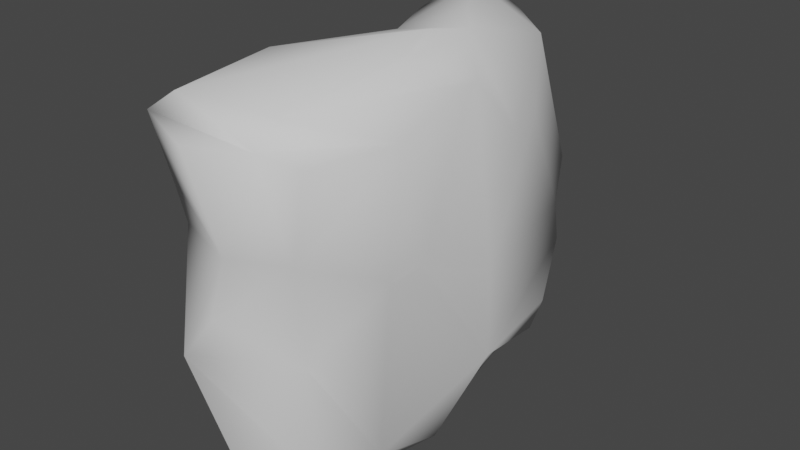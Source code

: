 # Source: Cailloux_2.blend  (saved by Blender 2.82.7; exported with 4.5.12 LTS)
import bpy
from mathutils import Matrix  # noqa: F401  (used for matrix-valued properties, if any)

bpy.ops.wm.read_factory_settings(use_empty=True)
scene = bpy.context.scene
scene.name = 'Scene'

# ---- collections
col_collection = bpy.data.collections.new('Collection'); scene.collection.children.link(col_collection)

# ---- world
world_world = bpy.data.worlds.new('World'); scene.world = world_world
world_world.use_nodes = True; world_world.node_tree.nodes.clear()
_N = world_world.node_tree.nodes; _L = world_world.node_tree.links
n0 = _N.new('ShaderNodeOutputWorld'); n0.name = 'World Output'; n0.location = (300, 300)
n1 = _N.new('ShaderNodeBackground'); n1.name = 'Background'; n1.location = (10, 300)
n1.inputs[0].default_value = (0.05088, 0.05088, 0.05088, 1.0)
_L.new(n1.outputs[0], n0.inputs[0])
n0.is_active_output = True
world_world.color = (0.05088, 0.05088, 0.05088)
world_world.use_sun_shadow = False
world_world.sun_shadow_jitter_overblur = 0.0

# ---- meshes
me_cube_002 = bpy.data.meshes.new('Cube.002')
me_cube_002.from_pydata([(-0.4081, 1.171, 1.789), (-0.487, -1.037, -1.728), (-0.6646, -1.828, 0.9723), (-0.6131, -0.7883, 1.739), (-0.4701, 0.8089, -1.732), (-0.5599, 0.9807, -1.61), (-0.5554, 1.045, 1.661), (0.501, -0.7332, -1.845), (0.5046, -1.78, 1.718), (0.4738, -2.012, 1.532), (0.4452, 0.9001, -1.551), (0.4917, 1.559, -1.579), (-0.544, -1.983, -0.5435), (-0.6642, -0.8834, -0.2821), (-0.4402, 0.5869, 1.595), (-0.8231, 0.7056, 1.067), (-0.8085, 0.08998, 1.002), (-0.8949, -0.3018, 0.987), (-0.7584, 0.8672, -0.2949), (0.09966, 2.041, -0.8676), (1.01, 0.07814, -0.926), (0.2985, 0.5838, 1.906), (0.4857, -0.1432, 1.953), (0.5555, -0.4756, 1.838), (0.8369, 0.5929, 0.9797), (0.4324, -1.568, -0.4572), (0.7631, -0.9369, 0.1504), (-0.1929, -1.956, -0.09358), (0.02399, -1.972, 0.5409), (0.7997, 0.3566, -0.2733), (0.6765, -0.4385, 0.06178), (-0.7105, -0.8057, 0.8054), (-0.9038, -0.295, -0.5767), (-0.7083, 0.07735, -0.1177), (-0.8835, -0.05556, -0.7278), (-0.6855, 0.4481, 0.5483), (-0.6853, 0.6922, 0.03381), (-0.5605, 1.783, 0.2986), (-0.3774, 2.023, -0.3308), (0.09606, 2.157, 0.6851), (0.257, 2.024, 0.6639), (-0.5265, -1.581, -1.779), (-0.58, -1.665, -1.456), (-0.8497, -1.85, 1.47), (-0.5527, 1.679, -1.507), (-0.449, 1.521, 1.51), (0.5183, -1.525, -1.607), (1.021, -1.15, 1.467), (0.7282, -1.812, 1.396), (0.5397, 0.9436, -1.475), (0.4354, 1.529, 1.507), (-0.5111, 0.2341, -1.83), (-0.6996, 0.1436, -1.633), (-0.6184, -0.4154, -1.662), (-0.635, -1.643, -0.2249), (-0.5916, -1.774, 0.5663), (-0.8563, -1.584, -0.9202), (-0.9088, -0.9385, 1.423), (-0.5231, 2.013, 0.1623), (-0.8006, 1.856, 0.006491), (-0.8546, 1.548, 0.159), (-0.4022, 1.589, -1.722), (0.043, 1.939, -1.34), (-0.1135, 1.291, 1.923), (-0.0001224, 1.743, 1.651), (0.6844, 1.124, 0.9334), (0.8135, 1.242, -0.9866), (0.5962, 1.781, 0.2746), (0.5966, 1.712, -0.1782), (0.5984, 1.783, -0.6049), (0.6034, -0.1314, -1.733), (0.7412, -0.3164, -1.701), (0.5866, -0.8698, -1.656), (0.6522, 0.1456, 1.921), (0.897, -0.06518, 1.612), (0.4485, -1.669, 0.4937), (0.2486, -1.559, -1.786), (-0.05747, -1.913, -1.49), (-0.5815, -1.793, 1.667), (-0.2086, -2.098, 1.436), (-0.1006, -0.242, -1.781)], [], [(63, 21, 50, 64), (23, 22, 3, 78, 8), (58, 37, 39), (47, 8, 9, 48), (62, 19, 69, 66), (49, 10, 11), (56, 52, 53, 1, 41, 42), (34, 18, 5, 52), (28, 55, 12, 27), (54, 55, 2, 31, 13), (11, 10, 4, 61), (63, 64, 45, 0), (40, 39, 64, 50), (10, 49, 70), (20, 71, 70), (75, 26, 47, 48), (76, 77, 42, 41), (53, 80, 70, 7, 1), (27, 25, 75, 28), (12, 46, 25, 27), (47, 26, 30, 74), (20, 26, 72, 71), (21, 63, 0, 6, 14), (34, 32, 33, 35, 36, 18), (58, 39, 40, 67, 68, 38), (64, 39, 37, 45), (76, 7, 71, 72, 46), (67, 40, 50, 65), (5, 44, 61, 4, 51, 52), (51, 80, 53, 52), (12, 55, 54), (17, 57, 3, 14), (5, 18, 36, 59, 44), (61, 62, 11), (71, 7, 70), (70, 80, 51, 4, 10), (72, 25, 46), (3, 57, 43, 78), (79, 43, 2, 55, 28), (56, 42, 77, 12), (29, 20, 66, 69, 68), (76, 41, 1, 7), (23, 74, 73, 22), (74, 23, 8, 47), (19, 38, 68, 69), (65, 50, 21, 73, 74, 24), (59, 60, 37, 58), (6, 0, 45, 37, 60, 15), (44, 59, 58, 38, 19, 62, 61), (33, 13, 31, 17, 16, 35), (79, 9, 8, 78, 43), (22, 73, 21, 14, 3), (57, 17, 31, 2, 43), (16, 17, 14, 6, 15), (16, 15, 60, 59, 36, 35), (77, 76, 46, 12), (26, 75, 25, 72), (48, 9, 79, 28, 75), (33, 32, 56, 54, 13), (67, 65, 24, 29, 68), (20, 29, 30, 26), (29, 24, 74, 30), (56, 12, 54), (66, 20, 70, 49, 11), (11, 62, 66), (32, 34, 52, 56)])
me_cube_002.polygons.foreach_set('use_smooth', [True] * 66)
_uv = me_cube_002.uv_layers.new(name='UVMap')
_uv.uv.foreach_set('vector', [0.7632, 0.5447, 0.7, 0.582, 0.6848, 0.5181, 0.7491, 0.5161, 0.6554, 0.6671, 0.6806, 0.6376, 0.8199, 0.7263, 0.8093, 0.7378, 0.6892, 0.7325, 0.511, 0.3085, 0.5342, 0.2916, 0.553, 0.386, 0.641, 0.7203, 0.6892, 0.7325, 0.6982, 0.738, 0.6705, 0.7337, 0.406, 0.3837, 0.4321, 0.3904, 0.4487, 0.4641, 0.3669, 0.5271, 0.3519, 0.53, 0.347, 0.5476, 0.3344, 0.5222, 0.4176, 0.9795, 0.1566, 0.6167, 0.1459, 0.6506, 0.1603, 0.6923, 0.1819, 0.726, 0.1758, 0.7321, 0.4346, 0.1192, 0.4771, 0.1875, 0.1659, 0.5626, 0.1566, 0.6167, 0.5426, 0.8715, 0.542, 0.9494, 0.4538, 0.9385, 0.4877, 0.9025, 0.4793, 0.968, 0.542, 0.9494, 0.5696, 0.9491, 0.5686, 0.05845, 0.4743, 0.9953, 0.3168, 0.5191, 0.347, 0.5476, 0.184, 0.5734, 0.2, 0.5247, 0.7632, 0.5447, 0.7491, 0.5161, 0.8143, 0.5238, 0.8024, 0.5509, 0.543, 0.4077, 0.7353, 0.5021, 0.7491, 0.5161, 0.6848, 0.5181, 0.347, 0.5476, 0.3688, 0.5419, 0.3483, 0.6349, 0.4308, 0.6165, 0.3613, 0.651, 0.3483, 0.6349, 0.5416, 0.7945, 0.5166, 0.7003, 0.641, 0.7203, 0.6705, 0.7337, 0.2862, 0.7265, 0.2401, 0.7411, 0.1758, 0.7321, 0.1819, 0.726, 0.1459, 0.6506, 0.2392, 0.6411, 0.3483, 0.6349, 0.3324, 0.6839, 0.1839, 0.6806, 0.4877, 0.9025, 0.4627, 0.7806, 0.5416, 0.7945, 0.5426, 0.8715, 0.4538, 0.9385, 0.3244, 0.7287, 0.4627, 0.7806, 0.4877, 0.9025, 0.6176, 0.7285, 0.5166, 0.7003, 0.5055, 0.6609, 0.6251, 0.6251, 0.4308, 0.6165, 0.4877, 0.6983, 0.3579, 0.699, 0.3613, 0.651, 0.7, 0.582, 0.7632, 0.5447, 0.8024, 0.5509, 0.8295, 0.5584, 0.825, 0.5888, 0.4346, 0.1192, 0.4527, 0.1007, 0.49, 0.1289, 0.5478, 0.1557, 0.5021, 0.1765, 0.4771, 0.1875, 0.511, 0.3085, 0.553, 0.386, 0.543, 0.4077, 0.5238, 0.4792, 0.4851, 0.4633, 0.473, 0.3264, 0.7491, 0.5161, 0.5846, 0.3927, 0.5342, 0.2916, 0.8143, 0.5238, 0.2862, 0.7265, 0.3324, 0.6839, 0.3613, 0.651, 0.3436, 0.7199, 0.3244, 0.7287, 0.5238, 0.4792, 0.543, 0.4077, 0.6848, 0.5181, 0.593, 0.5193, 0.1659, 0.5626, 0.1817, 0.5177, 0.2, 0.5247, 0.184, 0.5734, 0.1851, 0.6102, 0.1566, 0.6167, 0.1851, 0.6102, 0.2392, 0.6411, 0.1459, 0.6506, 0.1566, 0.6167, 0.4538, 0.9385, 0.542, 0.9494, 0.4793, 0.968, 0.8746, 0.6593, 0.861, 0.7056, 0.8336, 0.6922, 0.825, 0.5888, 0.1659, 0.5626, 0.4771, 0.1875, 0.5021, 0.1765, 0.4999, 0.2728, 0.1817, 0.5177, 0.2, 0.5247, 0.2564, 0.5064, 0.3168, 0.5191, 0.3613, 0.651, 0.3324, 0.6839, 0.3483, 0.6349, 0.3483, 0.6349, 0.2392, 0.6411, 0.1851, 0.6102, 0.184, 0.5734, 0.347, 0.5476, 0.3579, 0.699, 0.4627, 0.7806, 0.3244, 0.7287, 0.6075, 0.9649, 0.5908, 0.9811, 0.5918, 0.9549, 0.6038, 0.9423, 0.6006, 0.93, 0.5918, 0.9549, 0.5696, 0.9491, 0.542, 0.9494, 0.5426, 0.8715, 0.4176, 0.9795, 0.1758, 0.7321, 0.2401, 0.7411, 0.4538, 0.9385, 0.4778, 0.5957, 0.4308, 0.6165, 0.4074, 0.5124, 0.4487, 0.4641, 0.4851, 0.4633, 0.2862, 0.7265, 0.1819, 0.726, 0.1839, 0.6806, 0.3324, 0.6839, 0.6554, 0.6671, 0.6251, 0.6251, 0.6632, 0.6134, 0.6806, 0.6376, 0.6251, 0.6251, 0.6554, 0.6671, 0.6892, 0.7325, 0.641, 0.7203, 0.4321, 0.3904, 0.473, 0.3264, 0.4851, 0.4633, 0.4487, 0.4641, 0.593, 0.5193, 0.6848, 0.5181, 0.7, 0.582, 0.6632, 0.6134, 0.6251, 0.6251, 0.5803, 0.5725, 0.4999, 0.2728, 0.5137, 0.2456, 0.5342, 0.2916, 0.511, 0.3085, 0.8295, 0.5584, 0.8024, 0.5509, 0.8143, 0.5238, 0.5342, 0.2916, 0.5137, 0.2456, 0.8694, 0.5795, 0.1817, 0.5177, 0.4999, 0.2728, 0.511, 0.3085, 0.473, 0.3264, 0.2338, 0.5018, 0.2564, 0.5064, 0.2, 0.5247, 0.49, 0.1289, 0.479, 0.0506, 0.5686, 0.05845, 0.5837, 0.09964, 0.586, 0.1302, 0.5478, 0.1557, 0.7776, 0.7441, 0.6982, 0.738, 0.6892, 0.7325, 0.6038, 0.9423, 0.5918, 0.9549, 0.6806, 0.6376, 0.6632, 0.6134, 0.7, 0.582, 0.825, 0.5888, 0.8336, 0.6922, 0.861, 0.7056, 0.5837, 0.09964, 0.5577, 0.9909, 0.5696, 0.9491, 0.5918, 0.9549, 0.8731, 0.618, 0.8746, 0.6593, 0.825, 0.5888, 0.8295, 0.5584, 0.8694, 0.5795, 0.586, 0.1302, 0.5928, 0.1762, 0.5137, 0.2456, 0.4999, 0.2728, 0.5021, 0.1765, 0.5478, 0.1557, 0.2401, 0.7411, 0.2862, 0.7265, 0.3244, 0.7287, 0.4538, 0.9385, 0.5166, 0.7003, 0.5416, 0.7945, 0.4627, 0.7806, 0.3579, 0.699, 0.6705, 0.7337, 0.6982, 0.738, 0.5784, 0.8636, 0.5426, 0.8715, 0.5416, 0.7945, 0.49, 0.1289, 0.4527, 0.1007, 0.4298, 0.9729, 0.4793, 0.968, 0.479, 0.0506, 0.5238, 0.4792, 0.5943, 0.5203, 0.5803, 0.5725, 0.4778, 0.5957, 0.4851, 0.4633, 0.4308, 0.6165, 0.4778, 0.5957, 0.5055, 0.6609, 0.4877, 0.6983, 0.4778, 0.5957, 0.5803, 0.5725, 0.6251, 0.6251, 0.5055, 0.6609, 0.4298, 0.9729, 0.4538, 0.9385, 0.4793, 0.968, 0.4074, 0.5124, 0.4308, 0.6165, 0.3483, 0.6349, 0.3519, 0.53, 0.3344, 0.5222, 0.3168, 0.5191, 0.406, 0.3837, 0.3669, 0.5271, 0.4527, 0.1007, 0.4346, 0.1192, 0.1566, 0.6167, 0.4176, 0.9795])
me_cube_002.use_remesh_fix_poles = True
me_cube_002.use_remesh_preserve_attributes = False
me_cube_002.use_mirror_vertex_groups = False
me_cube_002.update()

# ---- objects
ob_cube = bpy.data.objects.new('Cube', me_cube_002)

# ---- transforms, parenting, visibility, modifiers, constraints
ob_cube.location = (0.0, 0.0, 0.0)
ob_cube.lineart.crease_threshold = 0.0
_m = ob_cube.modifiers.new('Bevel', 'BEVEL')
_m.width = 0.03
_m.width_pct = 0.03
_m.limit_method = 'WEIGHT'
_m.harden_normals = True

# ---- collection membership
col_collection.objects.link(ob_cube)

# ---- scene / render settings (as saved in the file)
scene.frame_start = 1; scene.frame_end = 250; scene.frame_set(1)
scene.render.engine = 'BLENDER_EEVEE_NEXT'
scene.cycles.use_denoising = False
scene.cycles.samples = 128
scene.cycles.sampling_pattern = 'TABULATED_SOBOL'
scene.cycles.use_adaptive_sampling = False
scene.cycles.use_light_tree = False
scene.view_settings.view_transform = 'Filmic'
bpy.context.view_layer.update()

# ---- added for rendering (the .blend has no active camera and no usable light): camera, sun
cam_auto = bpy.data.cameras.new('AutoCamera')
cam_auto.lens = 50.0
cam_auto.sensor_width = 36.0
cam_auto.clip_end = 1000.0
ob_auto_camera = bpy.data.objects.new('AutoCamera', cam_auto)
scene.collection.objects.link(ob_auto_camera)
ob_auto_camera.location = (5.60709, -6.63746, 4.49374)
ob_auto_camera.rotation_euler = (1.09748, -7.21219e-08, 0.694738)
scene.camera = ob_auto_camera
light_auto_sun = bpy.data.lights.new('AutoSun', 'SUN')
light_auto_sun.energy = 3.0
light_auto_sun.angle = 0.0523599
ob_auto_sun = bpy.data.objects.new('AutoSun', light_auto_sun)
scene.collection.objects.link(ob_auto_sun)
ob_auto_sun.rotation_euler = (0.872665, 0.174533, 0.523599)
bpy.context.view_layer.update()
